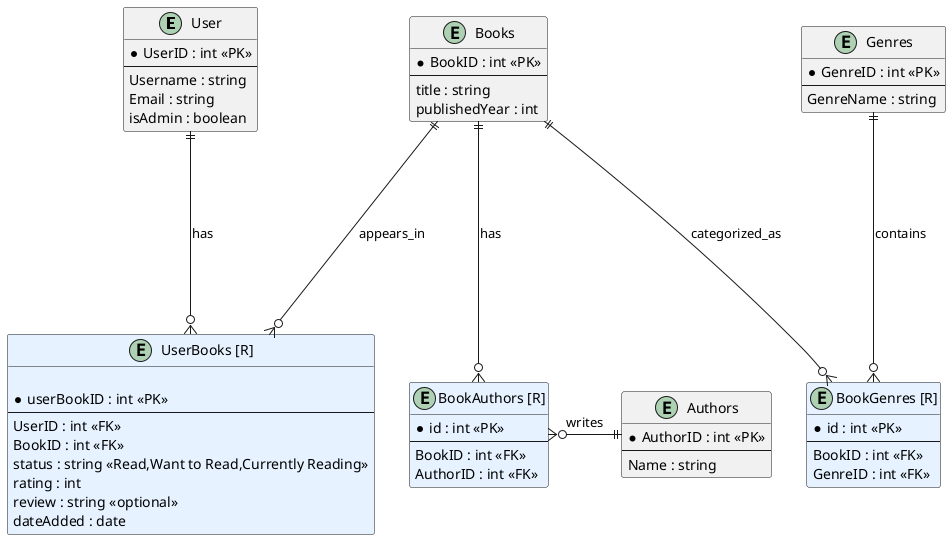

The diagram above was rendered by PlantUML. Its source (embedded in the PNG):
@startuml

entity "User" as U {
  *UserID : int <<PK>>
  --
  Username : string
  Email : string
  isAdmin : boolean 
}

entity "Books" as B {
  *BookID : int <<PK>>
  --
  title : string 
  publishedYear : int 
}

entity "Authors" as A {
  *AuthorID : int <<PK>>
  --
  Name : string
}

entity "Genres" as G {
  *GenreID : int <<PK>>
  --
  GenreName : string
}

entity "UserBooks [R]" as UB #E6F2FF{
    
    *userBookID : int <<PK>>
    --
    UserID : int <<FK>>
    BookID : int <<FK>>
    status : string <<Read,Want to Read,Currently Reading>>
    rating : int 
    review : string <<optional>>
    dateAdded : date
}

entity "BookGenres [R]" as BG #E6F2FF {
    *id : int <<PK>>
    --
    BookID : int <<FK>>
    GenreID : int <<FK>>
}

entity "BookAuthors [R]" as BA #E6F2FF{
  *id : int <<PK>>
  --
  BookID : int <<FK>>
  AuthorID : int <<FK>>
}

U ||--down--o{ UB : has
B ||--down--o{ UB : appears_in
B ||--down--o{ BA : has
A ||--LEFT--o{ BA : writes
B ||--down--o{ BG : categorized_as
G ||--down--o{ BG : contains

@enduml